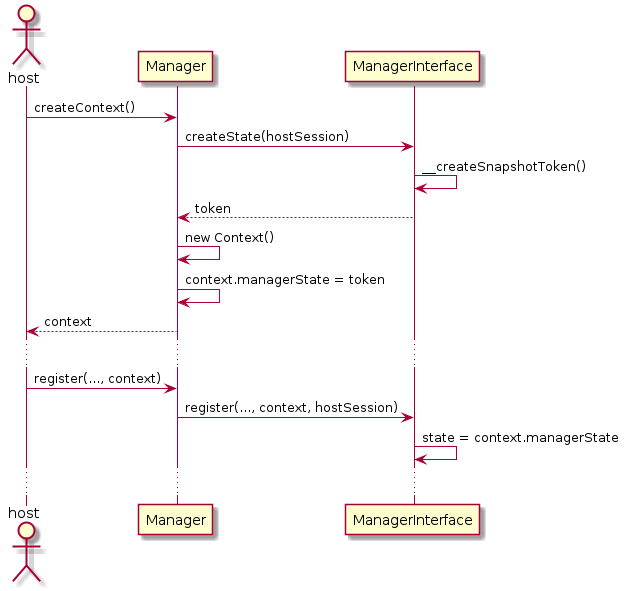

The diagram above was rendered by PlantUML. Its source (embedded in the PNG):
@startuml
actor host
host -> Manager : createContext()
Manager -> ManagerInterface : createState(hostSession)
ManagerInterface -> ManagerInterface : __createSnapshotToken()
ManagerInterface --> Manager : token
Manager -> Manager : new Context()
Manager -> Manager : context.managerState = token
Manager --> host : context
...
host -> Manager : register(..., context)
Manager -> ManagerInterface : register(..., context, hostSession)
ManagerInterface -> ManagerInterface : state = context.managerState
...
@enduml